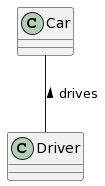

The diagram above was rendered by PlantUML. Its source (embedded in the PNG):
@startuml
class Car

class Driver

Car -- Driver : drives <
@enduml